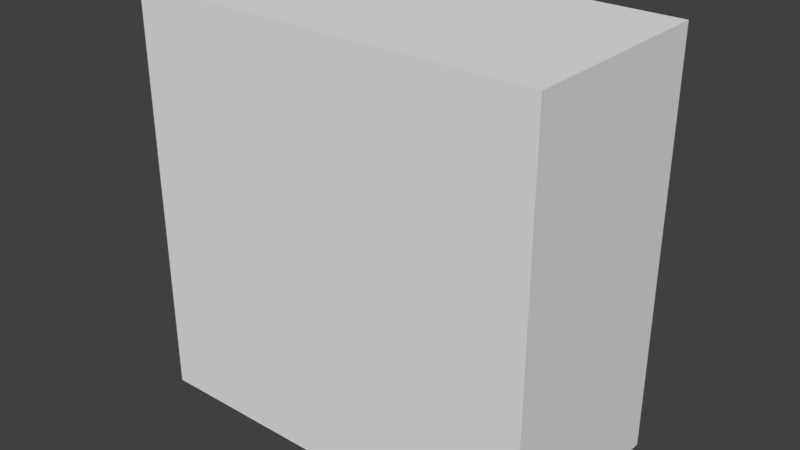 # Source: thin_rectangle_01.blend  (saved by Blender 2.78.0; exported with 4.5.12 LTS)
import bpy
from mathutils import Matrix  # noqa: F401  (used for matrix-valued properties, if any)

bpy.ops.wm.read_factory_settings(use_empty=True)
scene = bpy.context.scene
scene.name = 'Scene'

# ---- collections
col_collection_1 = bpy.data.collections.new('Collection 1'); scene.collection.children.link(col_collection_1)

# ---- world
world_world = bpy.data.worlds.new('World'); scene.world = world_world
world_world.color = (0.05088, 0.05088, 0.05088)
world_world.use_sun_shadow = False
world_world.sun_shadow_jitter_overblur = 0.0
world_world.cycles.sampling_method = 'MANUAL'

# ---- meshes
me_thin_rectangle_01 = bpy.data.meshes.new('thin_rectangle_01')
me_thin_rectangle_01.from_pydata([(-1.0, -1.0, -1.0), (-1.0, -1.0, 1.0), (-1.0, 1.0, -1.0), (-1.0, 1.0, 1.0), (1.0, -1.0, -1.0), (1.0, -1.0, 1.0), (1.0, 1.0, -1.0), (1.0, 1.0, 1.0)], [], [(0, 1, 3, 2), (2, 3, 7, 6), (6, 7, 5, 4), (4, 5, 1, 0), (2, 6, 4, 0), (7, 3, 1, 5)])
me_thin_rectangle_01.use_remesh_preserve_volume = False
me_thin_rectangle_01.use_remesh_preserve_attributes = False
me_thin_rectangle_01.use_mirror_vertex_groups = False
me_thin_rectangle_01.update()

# ---- objects
ob_thin_rectangle_01 = bpy.data.objects.new('thin_rectangle_01', me_thin_rectangle_01)

# ---- transforms, parenting, visibility, modifiers, constraints
ob_thin_rectangle_01.location = (0.0, 0.0, 0.0)
ob_thin_rectangle_01.scale = (1.0, 0.5, 1.0)
ob_thin_rectangle_01.lineart.crease_threshold = 0.0

# ---- collection membership
col_collection_1.objects.link(ob_thin_rectangle_01)

# ---- scene / render settings (as saved in the file)
scene.frame_start = 1; scene.frame_end = 250; scene.frame_set(1)
scene.render.engine = 'BLENDER_EEVEE_NEXT'
scene.render.resolution_percentage = 50
scene.render.dither_intensity = 0.0
scene.cycles.use_denoising = False
scene.cycles.samples = 128
scene.cycles.sampling_pattern = 'TABULATED_SOBOL'
scene.cycles.light_sampling_threshold = 0.0
scene.cycles.use_adaptive_sampling = False
scene.cycles.use_light_tree = False
scene.cycles.blur_glossy = 0.0
scene.cycles.sample_clamp_indirect = 0.0
scene.view_settings.view_transform = 'Standard'
bpy.context.view_layer.update()

# ---- added for rendering (the .blend has no active camera and no usable light): camera, sun
cam_auto = bpy.data.cameras.new('AutoCamera')
cam_auto.lens = 50.0
cam_auto.sensor_width = 36.0
cam_auto.clip_end = 1000.0
ob_auto_camera = bpy.data.objects.new('AutoCamera', cam_auto)
scene.collection.objects.link(ob_auto_camera)
ob_auto_camera.location = (2.77567, -3.33081, 2.22054)
ob_auto_camera.rotation_euler = (1.09748, -7.21219e-08, 0.694738)
scene.camera = ob_auto_camera
light_auto_sun = bpy.data.lights.new('AutoSun', 'SUN')
light_auto_sun.energy = 3.0
light_auto_sun.angle = 0.0523599
ob_auto_sun = bpy.data.objects.new('AutoSun', light_auto_sun)
scene.collection.objects.link(ob_auto_sun)
ob_auto_sun.rotation_euler = (0.872665, 0.174533, 0.523599)
bpy.context.view_layer.update()
